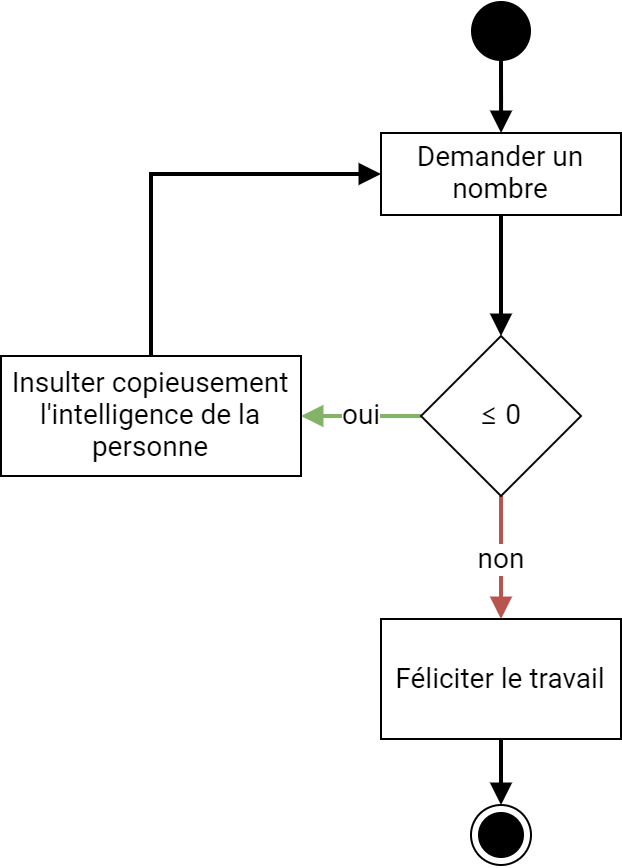

The diagram above was exported from draw.io. Its source (the exported page's mxGraphModel, read from the mxfile embedded in the PNG):
<mxGraphModel dx="1371" dy="587" grid="0" gridSize="10" guides="1" tooltips="1" connect="1" arrows="1" fold="0" page="0" pageScale="1" pageWidth="827" pageHeight="1169" math="0" shadow="0">
  <root>
    <mxCell id="WIyWlLk6GJQsqaUBKTNV-0" />
    <mxCell id="WIyWlLk6GJQsqaUBKTNV-1" parent="WIyWlLk6GJQsqaUBKTNV-0" />
    <mxCell id="S2o0Q72f8Gyrs-bDaXfr-1" style="edgeStyle=orthogonalEdgeStyle;rounded=0;orthogonalLoop=1;jettySize=auto;html=1;fontSize=14;endArrow=block;endFill=1;strokeWidth=2;exitX=0.5;exitY=1;exitDx=0;exitDy=0;" edge="1" parent="WIyWlLk6GJQsqaUBKTNV-1" source="S2o0Q72f8Gyrs-bDaXfr-14" target="S2o0Q72f8Gyrs-bDaXfr-0">
      <mxGeometry relative="1" as="geometry">
        <mxPoint x="220" y="120" as="sourcePoint" />
      </mxGeometry>
    </mxCell>
    <mxCell id="S2o0Q72f8Gyrs-bDaXfr-3" value="" style="edgeStyle=orthogonalEdgeStyle;rounded=0;orthogonalLoop=1;jettySize=auto;html=1;fontSize=14;endArrow=block;endFill=1;strokeWidth=2;" edge="1" parent="WIyWlLk6GJQsqaUBKTNV-1" source="S2o0Q72f8Gyrs-bDaXfr-0" target="S2o0Q72f8Gyrs-bDaXfr-2">
      <mxGeometry relative="1" as="geometry" />
    </mxCell>
    <mxCell id="S2o0Q72f8Gyrs-bDaXfr-0" value="Demander un nombre" style="rounded=0;whiteSpace=wrap;html=1;fontFamily=Roboto;fontSource=https%3A%2F%2Ffonts.googleapis.com%2Fcss%3Ffamily%3DRoboto;fontSize=14;" vertex="1" parent="WIyWlLk6GJQsqaUBKTNV-1">
      <mxGeometry x="160" y="151" width="120" height="41" as="geometry" />
    </mxCell>
    <mxCell id="S2o0Q72f8Gyrs-bDaXfr-6" value="oui" style="edgeStyle=orthogonalEdgeStyle;rounded=0;orthogonalLoop=1;jettySize=auto;html=1;fontFamily=Roboto;fontSource=https%3A%2F%2Ffonts.googleapis.com%2Fcss%3Ffamily%3DRoboto;fontSize=14;fontColor=#000000;endArrow=block;endFill=1;strokeWidth=2;fillColor=#d5e8d4;strokeColor=#82b366;" edge="1" parent="WIyWlLk6GJQsqaUBKTNV-1" source="S2o0Q72f8Gyrs-bDaXfr-2" target="S2o0Q72f8Gyrs-bDaXfr-5">
      <mxGeometry relative="1" as="geometry" />
    </mxCell>
    <mxCell id="S2o0Q72f8Gyrs-bDaXfr-9" value="non" style="edgeStyle=orthogonalEdgeStyle;rounded=0;orthogonalLoop=1;jettySize=auto;html=1;fontFamily=Roboto;fontSource=https%3A%2F%2Ffonts.googleapis.com%2Fcss%3Ffamily%3DRoboto;fontSize=14;fontColor=#000000;endArrow=block;endFill=1;strokeWidth=2;fillColor=#f8cecc;strokeColor=#b85450;" edge="1" parent="WIyWlLk6GJQsqaUBKTNV-1" source="S2o0Q72f8Gyrs-bDaXfr-2" target="S2o0Q72f8Gyrs-bDaXfr-8">
      <mxGeometry relative="1" as="geometry" />
    </mxCell>
    <mxCell id="S2o0Q72f8Gyrs-bDaXfr-2" value="&lt;span style=&quot;font-family: &amp;#34;source sans pro&amp;#34; , &amp;#34;roboto&amp;#34; , &amp;#34;san francisco&amp;#34; , &amp;#34;segoe ui&amp;#34; , sans-serif&quot;&gt;&lt;font style=&quot;font-size: 14px&quot;&gt;≤&lt;/font&gt;&lt;/span&gt;&amp;nbsp;0" style="rhombus;whiteSpace=wrap;html=1;rounded=0;fontFamily=Roboto;fontSource=https%3A%2F%2Ffonts.googleapis.com%2Fcss%3Ffamily%3DRoboto;fontSize=14;" vertex="1" parent="WIyWlLk6GJQsqaUBKTNV-1">
      <mxGeometry x="180" y="252.5" width="80" height="80" as="geometry" />
    </mxCell>
    <mxCell id="S2o0Q72f8Gyrs-bDaXfr-7" style="edgeStyle=orthogonalEdgeStyle;rounded=0;orthogonalLoop=1;jettySize=auto;html=1;exitX=0.5;exitY=0;exitDx=0;exitDy=0;entryX=0;entryY=0.5;entryDx=0;entryDy=0;fontFamily=Roboto;fontSource=https%3A%2F%2Ffonts.googleapis.com%2Fcss%3Ffamily%3DRoboto;fontSize=14;fontColor=#000000;endArrow=block;endFill=1;strokeWidth=2;" edge="1" parent="WIyWlLk6GJQsqaUBKTNV-1" source="S2o0Q72f8Gyrs-bDaXfr-5" target="S2o0Q72f8Gyrs-bDaXfr-0">
      <mxGeometry relative="1" as="geometry" />
    </mxCell>
    <mxCell id="S2o0Q72f8Gyrs-bDaXfr-5" value="Insulter copieusement l'intelligence de la personne" style="whiteSpace=wrap;html=1;rounded=0;fontFamily=Roboto;fontSource=https%3A%2F%2Ffonts.googleapis.com%2Fcss%3Ffamily%3DRoboto;fontSize=14;" vertex="1" parent="WIyWlLk6GJQsqaUBKTNV-1">
      <mxGeometry x="-30" y="262.5" width="150" height="60" as="geometry" />
    </mxCell>
    <mxCell id="S2o0Q72f8Gyrs-bDaXfr-12" style="edgeStyle=orthogonalEdgeStyle;rounded=0;orthogonalLoop=1;jettySize=auto;html=1;exitX=0.5;exitY=1;exitDx=0;exitDy=0;entryX=0.5;entryY=0;entryDx=0;entryDy=0;fontFamily=Roboto;fontSource=https%3A%2F%2Ffonts.googleapis.com%2Fcss%3Ffamily%3DRoboto;fontSize=14;fontColor=#000000;endArrow=block;endFill=1;strokeWidth=2;" edge="1" parent="WIyWlLk6GJQsqaUBKTNV-1" source="S2o0Q72f8Gyrs-bDaXfr-8" target="S2o0Q72f8Gyrs-bDaXfr-13">
      <mxGeometry relative="1" as="geometry">
        <mxPoint x="220" y="486" as="targetPoint" />
      </mxGeometry>
    </mxCell>
    <mxCell id="S2o0Q72f8Gyrs-bDaXfr-8" value="Féliciter le travail" style="whiteSpace=wrap;html=1;rounded=0;fontFamily=Roboto;fontSource=https%3A%2F%2Ffonts.googleapis.com%2Fcss%3Ffamily%3DRoboto;fontSize=14;" vertex="1" parent="WIyWlLk6GJQsqaUBKTNV-1">
      <mxGeometry x="160" y="394" width="120" height="60" as="geometry" />
    </mxCell>
    <mxCell id="S2o0Q72f8Gyrs-bDaXfr-13" value="" style="ellipse;html=1;shape=endState;fillColor=#000000;strokeColor=#000000;fontFamily=Roboto;fontSource=https%3A%2F%2Ffonts.googleapis.com%2Fcss%3Ffamily%3DRoboto;fontSize=14;fontColor=#000000;" vertex="1" parent="WIyWlLk6GJQsqaUBKTNV-1">
      <mxGeometry x="205" y="487" width="30" height="30" as="geometry" />
    </mxCell>
    <mxCell id="S2o0Q72f8Gyrs-bDaXfr-14" value="" style="ellipse;fillColor=#000000;strokeColor=none;fontFamily=Roboto;fontSource=https%3A%2F%2Ffonts.googleapis.com%2Fcss%3Ffamily%3DRoboto;fontSize=14;fontColor=#000000;" vertex="1" parent="WIyWlLk6GJQsqaUBKTNV-1">
      <mxGeometry x="205" y="85" width="30" height="30" as="geometry" />
    </mxCell>
  </root>
</mxGraphModel>